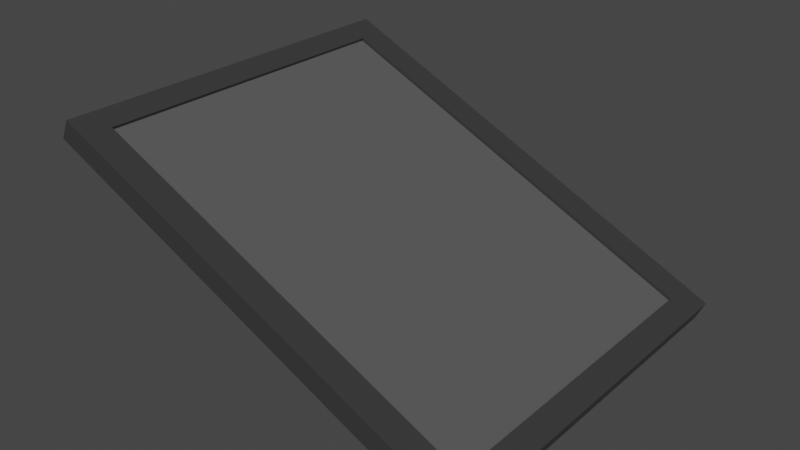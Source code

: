 # Source: Stair.blend  (saved by Blender 2.90.8; exported with 4.5.12 LTS)
import bpy
from mathutils import Matrix  # noqa: F401  (used for matrix-valued properties, if any)

bpy.ops.wm.read_factory_settings(use_empty=True)
scene = bpy.context.scene
scene.name = 'Scene'

# ---- collections
col_collection = bpy.data.collections.new('Collection'); scene.collection.children.link(col_collection)

# ---- materials (node trees are filled in below, after node groups)
mat_normal_grey = bpy.data.materials.new('Normal Grey')
mat_normal_grey.alpha_threshold = 0.0
mat_normal_grey.use_transparent_shadow = False
mat_normal_grey.line_color = (0.0, 0.0, 0.0, 1.0)
mat_metal = bpy.data.materials.new('Metal')
mat_metal.use_transparent_shadow = False

# ---- material node trees
mat_normal_grey.use_nodes = True; mat_normal_grey.node_tree.nodes.clear()
_N = mat_normal_grey.node_tree.nodes; _L = mat_normal_grey.node_tree.links
n0 = _N.new('ShaderNodeOutputMaterial'); n0.name = 'Material Output'; n0.location = (300, 300)
n1 = _N.new('ShaderNodeBsdfPrincipled'); n1.name = 'Principled BSDF'; n1.location = (10, 300)
n1.distribution = 'GGX'
n1.subsurface_method = 'BURLEY'
n1.inputs[0].default_value = (0.03968, 0.03968, 0.03968, 1.0)
n1.inputs[2].default_value = 0.4
n1.inputs[3].default_value = 1.45
n1.inputs[13].default_value = 0.6702
n1.inputs[27].default_value = (0.0, 0.0, 0.0, 1.0)
n1.inputs[28].default_value = 1.0
_L.new(n1.outputs[0], n0.inputs[0])
n0.is_active_output = True
mat_metal.use_nodes = True; mat_metal.node_tree.nodes.clear()
_N = mat_metal.node_tree.nodes; _L = mat_metal.node_tree.links
n0 = _N.new('ShaderNodeBsdfPrincipled'); n0.name = 'Principled BSDF'; n0.location = (10, 300)
n0.distribution = 'GGX'
n0.subsurface_method = 'BURLEY'
n0.inputs[0].default_value = (0.09463, 0.09463, 0.09463, 1.0)
n0.inputs[3].default_value = 1.45
n0.inputs[13].default_value = 0.0
n0.inputs[27].default_value = (0.0, 0.0, 0.0, 1.0)
n0.inputs[28].default_value = 1.0
n1 = _N.new('ShaderNodeOutputMaterial'); n1.name = 'Material Output'; n1.location = (300, 300)
_L.new(n0.outputs[0], n1.inputs[0])
n1.is_active_output = True

# ---- world
world_world = bpy.data.worlds.new('World'); scene.world = world_world
world_world.use_nodes = True; world_world.node_tree.nodes.clear()
_N = world_world.node_tree.nodes; _L = world_world.node_tree.links
n0 = _N.new('ShaderNodeOutputWorld'); n0.name = 'World Output'; n0.location = (300, 300)
n1 = _N.new('ShaderNodeBackground'); n1.name = 'Background'; n1.location = (10, 300)
n1.inputs[0].default_value = (0.05088, 0.05088, 0.05088, 1.0)
_L.new(n1.outputs[0], n0.inputs[0])
n0.is_active_output = True
world_world.color = (0.05088, 0.05088, 0.05088)
world_world.use_sun_shadow = False
world_world.sun_shadow_jitter_overblur = 0.0

# ---- meshes
me_cube = bpy.data.meshes.new('Cube')
me_cube.from_pydata([(1.0, 1.0, 1.0), (1.0, 1.0, -1.0), (1.0, -1.0, 1.0), (1.0, -1.0, -1.0), (-1.0, 1.0, 1.0), (-1.0, 1.0, -1.0), (-1.0, -1.0, 1.0), (-1.0, -1.0, -1.0), (-1.0, -0.8475, -1.0), (1.0, -0.8475, 1.0), (-1.0, -0.8475, 1.0), (1.0, -0.8475, -1.0), (-1.0, 0.846, 1.0), (1.0, 0.846, -1.0), (-1.0, 0.846, -1.0), (1.0, 0.846, 1.0), (1.0, -1.0, 1.378), (-1.0, -1.0, 1.378), (1.0, -0.8475, 1.378), (-1.0, 0.846, 1.38), (-1.0, 1.0, 1.38), (1.0, 1.0, 1.38), (-1.0, -0.8475, 1.378), (1.0, 0.846, 1.38), (-0.8975, 1.0, -1.0), (-0.8975, -1.0, 1.0), (-0.8975, -1.0, -1.0), (-0.8975, 1.0, 1.0), (-0.8975, -0.8475, -1.0), (-0.8975, -0.8475, 1.0), (-0.8975, 0.846, 1.0), (-0.8975, 0.846, -1.0), (-0.8975, -1.0, 1.378), (-0.8975, 1.0, 1.38), (-0.8975, -0.8475, 1.378), (-0.8975, 0.846, 1.38), (0.8945, -1.0, -1.0), (0.8945, 1.0, 1.0), (0.8945, -0.8475, 1.0), (0.8945, 0.846, 1.0), (0.8945, 1.0, 1.38), (0.8945, -0.8475, 1.378), (0.8945, 0.846, 1.38), (0.8945, 1.0, -1.0), (0.8945, -1.0, 1.0), (0.8945, -0.8475, -1.0), (0.8945, 0.846, -1.0), (0.8945, -1.0, 1.378), (1.0, 0.846, 1.374), (1.0, -0.8475, 1.374), (0.8945, -0.8475, 1.374), (0.8945, 0.846, 1.374), (-1.0, -0.8475, 1.376), (-1.0, 0.846, 1.376), (-0.8975, -0.8475, 1.376), (-0.8975, 0.846, 1.376)], [], [(27, 4, 20, 33), (26, 25, 6, 7), (14, 12, 4, 5), (45, 11, 3, 36), (11, 9, 2, 3), (43, 37, 0, 1), (13, 15, 9, 11), (46, 13, 11, 45), (7, 6, 10, 8), (12, 10, 52, 53), (15, 0, 21, 23), (43, 1, 13, 46), (1, 0, 15, 13), (8, 10, 12, 14), (34, 22, 17, 32), (33, 20, 19, 35), (29, 10, 22, 34), (44, 2, 16, 47), (39, 15, 23, 42), (4, 12, 19, 20), (2, 9, 18, 16), (10, 6, 17, 22), (12, 30, 35, 19), (6, 25, 32, 17), (38, 29, 34, 41), (40, 33, 35, 42), (41, 34, 32, 47), (5, 24, 31, 14), (39, 30, 29, 38), (14, 31, 28, 8), (5, 4, 27, 24), (8, 28, 26, 7), (36, 44, 25, 26), (37, 27, 33, 40), (0, 37, 40, 21), (3, 2, 44, 36), (38, 9, 49, 50), (18, 41, 47, 16), (21, 40, 42, 23), (9, 38, 41, 18), (30, 39, 42, 35), (25, 44, 47, 32), (24, 43, 46, 31), (31, 46, 45, 28), (24, 27, 37, 43), (28, 45, 36, 26), (48, 51, 50, 49), (9, 15, 48, 49), (15, 39, 51, 48), (39, 38, 50, 51), (55, 53, 52, 54), (29, 30, 55, 54), (10, 29, 54, 52), (30, 12, 53, 55)])
me_cube.polygons.foreach_set('material_index', [0, 0, 0, 0, 0, 0, 0, 0, 0, 0, 0, 0, 0, 0, 0, 0, 0, 0, 0, 0, 0, 0, 0, 0, 0, 0, 0, 0, 1, 0, 0, 0, 0, 0, 0, 0, 0, 0, 0, 0, 0, 0, 0, 0, 0, 0, 0, 0, 0, 0, 0, 0, 0, 0])
_uv = me_cube.uv_layers.new(name='UVMap')
_uv.uv.foreach_set('vector', [0.625, 0.2628, 0.625, 0.25, 0.625, 0.25, 0.625, 0.2628, 0.375, 0.9872, 0.625, 0.9872, 0.625, 1.0, 0.375, 1.0, 0.375, 0.2308, 0.625, 0.2308, 0.625, 0.25, 0.375, 0.25, 0.3618, 0.7309, 0.375, 0.7309, 0.375, 0.75, 0.3618, 0.75, 0.375, 0.7309, 0.625, 0.7309, 0.625, 0.75, 0.375, 0.75, 0.375, 0.4868, 0.625, 0.4868, 0.625, 0.5, 0.375, 0.5, 0.375, 0.5192, 0.625, 0.5192, 0.625, 0.7309, 0.375, 0.7309, 0.3618, 0.5192, 0.375, 0.5192, 0.375, 0.7309, 0.3618, 0.7309, 0.375, 0.0, 0.625, 0.0, 0.625, 0.01906, 0.375, 0.01906, 0.625, 0.2308, 0.625, 0.01906, 0.625, 0.01906, 0.625, 0.2308, 0.625, 0.5192, 0.625, 0.5, 0.625, 0.5, 0.625, 0.5192, 0.3618, 0.5, 0.375, 0.5, 0.375, 0.5192, 0.3618, 0.5192, 0.375, 0.5, 0.625, 0.5, 0.625, 0.5192, 0.375, 0.5192, 0.375, 0.01906, 0.625, 0.01906, 0.625, 0.2308, 0.375, 0.2308, 0.8622, 0.7309, 0.875, 0.7309, 0.875, 0.75, 0.8622, 0.75, 0.8622, 0.5, 0.875, 0.5, 0.875, 0.5192, 0.8622, 0.5192, 0.8622, 0.7309, 0.875, 0.7309, 0.875, 0.7309, 0.8622, 0.7309, 0.625, 0.7632, 0.625, 0.75, 0.625, 0.75, 0.625, 0.7632, 0.6382, 0.5192, 0.625, 0.5192, 0.625, 0.5192, 0.6382, 0.5192, 0.625, 0.25, 0.625, 0.2308, 0.625, 0.2308, 0.625, 0.25, 0.625, 0.75, 0.625, 0.7309, 0.625, 0.7309, 0.625, 0.75, 0.625, 0.01906, 0.625, 0.0, 0.625, 0.0, 0.625, 0.01906, 0.875, 0.5192, 0.8622, 0.5192, 0.8622, 0.5192, 0.875, 0.5192, 0.625, 1.0, 0.625, 0.9872, 0.625, 0.9872, 0.625, 1.0, 0.6382, 0.7309, 0.8622, 0.7309, 0.8622, 0.7309, 0.6382, 0.7309, 0.6382, 0.5, 0.8622, 0.5, 0.8622, 0.5192, 0.6382, 0.5192, 0.6382, 0.7309, 0.8622, 0.7309, 0.8622, 0.75, 0.6382, 0.75, 0.125, 0.5, 0.1378, 0.5, 0.1378, 0.5192, 0.125, 0.5192, 0.6382, 0.5192, 0.8622, 0.5192, 0.8622, 0.7309, 0.6382, 0.7309, 0.125, 0.5192, 0.1378, 0.5192, 0.1378, 0.7309, 0.125, 0.7309, 0.375, 0.25, 0.625, 0.25, 0.625, 0.2628, 0.375, 0.2628, 0.125, 0.7309, 0.1378, 0.7309, 0.1378, 0.75, 0.125, 0.75, 0.375, 0.7632, 0.625, 0.7632, 0.625, 0.9872, 0.375, 0.9872, 0.625, 0.4868, 0.625, 0.2628, 0.625, 0.2628, 0.625, 0.4868, 0.625, 0.5, 0.625, 0.4868, 0.625, 0.4868, 0.625, 0.5, 0.375, 0.75, 0.625, 0.75, 0.625, 0.7632, 0.375, 0.7632, 0.6382, 0.7309, 0.625, 0.7309, 0.625, 0.7309, 0.6382, 0.7309, 0.625, 0.7309, 0.6382, 0.7309, 0.6382, 0.75, 0.625, 0.75, 0.625, 0.5, 0.6382, 0.5, 0.6382, 0.5192, 0.625, 0.5192, 0.625, 0.7309, 0.6382, 0.7309, 0.6382, 0.7309, 0.625, 0.7309, 0.8622, 0.5192, 0.6382, 0.5192, 0.6382, 0.5192, 0.8622, 0.5192, 0.625, 0.9872, 0.625, 0.7632, 0.625, 0.7632, 0.625, 0.9872, 0.1378, 0.5, 0.3618, 0.5, 0.3618, 0.5192, 0.1378, 0.5192, 0.1378, 0.5192, 0.3618, 0.5192, 0.3618, 0.7309, 0.1378, 0.7309, 0.375, 0.2628, 0.625, 0.2628, 0.625, 0.4868, 0.375, 0.4868, 0.1378, 0.7309, 0.3618, 0.7309, 0.3618, 0.75, 0.1378, 0.75, 0.625, 0.5192, 0.6382, 0.5192, 0.6382, 0.7309, 0.625, 0.7309, 0.625, 0.7309, 0.625, 0.5192, 0.625, 0.5192, 0.625, 0.7309, 0.625, 0.5192, 0.6382, 0.5192, 0.6382, 0.5192, 0.625, 0.5192, 0.6382, 0.5192, 0.6382, 0.7309, 0.6382, 0.7309, 0.6382, 0.5192, 0.8622, 0.5192, 0.875, 0.5192, 0.875, 0.7309, 0.8622, 0.7309, 0.8622, 0.7309, 0.8622, 0.5192, 0.8622, 0.5192, 0.8622, 0.7309, 0.875, 0.7309, 0.8622, 0.7309, 0.8622, 0.7309, 0.875, 0.7309, 0.8622, 0.5192, 0.875, 0.5192, 0.875, 0.5192, 0.8622, 0.5192])
me_cube.materials.append(mat_normal_grey)
me_cube.materials.append(mat_metal)
me_cube.use_remesh_preserve_volume = False
me_cube.use_remesh_preserve_attributes = False
me_cube.use_mirror_vertex_groups = False
me_cube.update()

# ---- objects
ob_cube = bpy.data.objects.new('Cube', me_cube)

# ---- transforms, parenting, visibility, modifiers, constraints
ob_cube.location = (0.0, 0.0, 0.0)
ob_cube.rotation_euler = (0.0, 0.4307, 0.0)
ob_cube.scale = (2.837, 2.333, 0.1092)
ob_cube.lock_rotations_4d = False
ob_cube.empty_display_type = 'ARROWS'
ob_cube.lineart.crease_threshold = 0.0

# ---- collection membership
col_collection.objects.link(ob_cube)

# ---- scene / render settings (as saved in the file)
scene.frame_start = 1; scene.frame_end = 250; scene.frame_set(1)
scene.render.engine = 'BLENDER_EEVEE_NEXT'
scene.cycles.use_denoising = False
scene.cycles.samples = 128
scene.cycles.sampling_pattern = 'TABULATED_SOBOL'
scene.cycles.use_adaptive_sampling = False
scene.cycles.use_light_tree = False
scene.view_settings.view_transform = 'Filmic'
bpy.context.view_layer.update()

# ---- added for rendering (the .blend has no active camera and no usable light): camera, sun
cam_auto = bpy.data.cameras.new('AutoCamera')
cam_auto.lens = 50.0
cam_auto.sensor_width = 36.0
cam_auto.clip_end = 1000.0
ob_auto_camera = bpy.data.objects.new('AutoCamera', cam_auto)
scene.collection.objects.link(ob_auto_camera)
ob_auto_camera.location = (6.94905, -8.32848, 5.57116)
ob_auto_camera.rotation_euler = (1.09748, -7.21219e-08, 0.694738)
scene.camera = ob_auto_camera
light_auto_sun = bpy.data.lights.new('AutoSun', 'SUN')
light_auto_sun.energy = 3.0
light_auto_sun.angle = 0.0523599
ob_auto_sun = bpy.data.objects.new('AutoSun', light_auto_sun)
scene.collection.objects.link(ob_auto_sun)
ob_auto_sun.rotation_euler = (0.872665, 0.174533, 0.523599)
bpy.context.view_layer.update()
